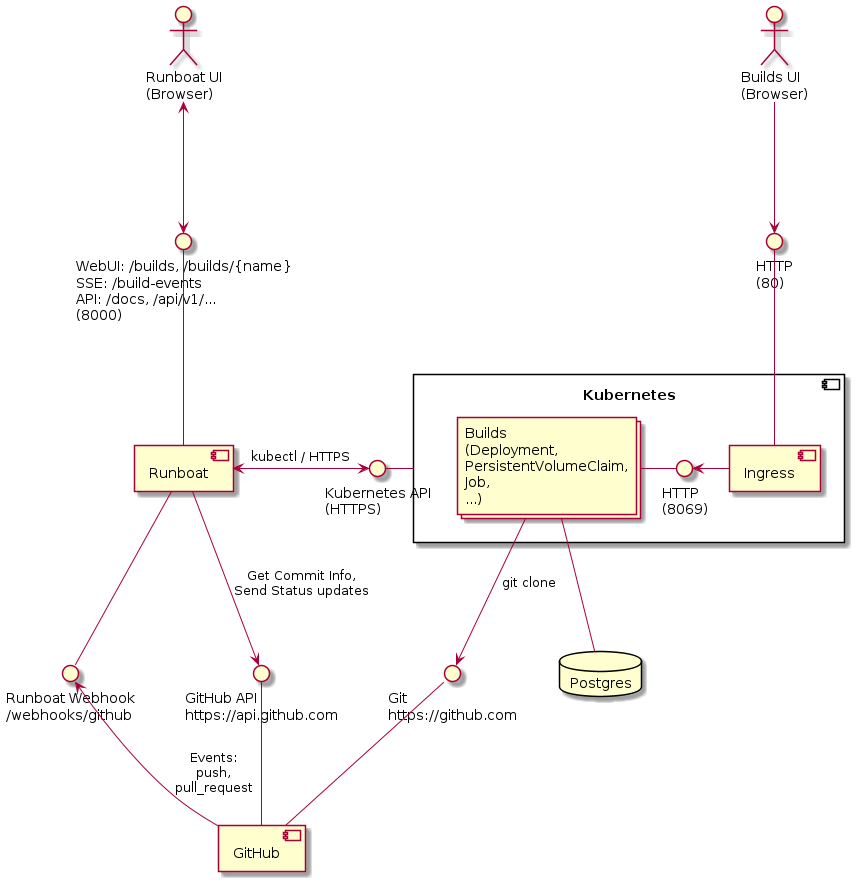

The diagram above was rendered by PlantUML. Its source (embedded in the PNG):
@startuml deployment

actor "Runboat UI\n(Browser)" as RunboatUI

component Runboat
interface "WebUI: /builds, /builds/{name}\nSSE: /build-events\nAPI: /docs, /api/v1/...\n(8000)" as API
interface "Runboat Webhook\n/webhooks/github" as Webhook

interface "HTTP\n(80)" as IngressHTTP
actor "Builds UI\n(Browser)" as BuildsUI
component Kubernetes {
    collections "Builds\n(Deployment,\nPersistentVolumeClaim,\nJob,\n...)" as Builds
    interface "HTTP\n(8069)" as BuildsHTTP
    component Ingress
}
interface "Kubernetes API\n(HTTPS)" as K8SAPI

component GitHub
interface "GitHub API\nhttps://api.github.com" as GitHubAPI
interface "Git\nhttps://github.com" as Git

database Postgres

Runboat -- Webhook
API -- Runboat

Git -- GitHub
GitHubAPI -- GitHub
Webhook <-- GitHub : "Events:\npush,\npull_request"
Runboat --> GitHubAPI : "Get Commit Info,\nSend Status updates"

RunboatUI <--> API

Builds - BuildsHTTP
BuildsHTTP <- Ingress
Builds --> Git : "git clone"
Builds -- Postgres
IngressHTTP -- Ingress
BuildsUI --> IngressHTTP

K8SAPI - Kubernetes

Runboat <-> K8SAPI  : "kubectl / HTTPS"

@enduml